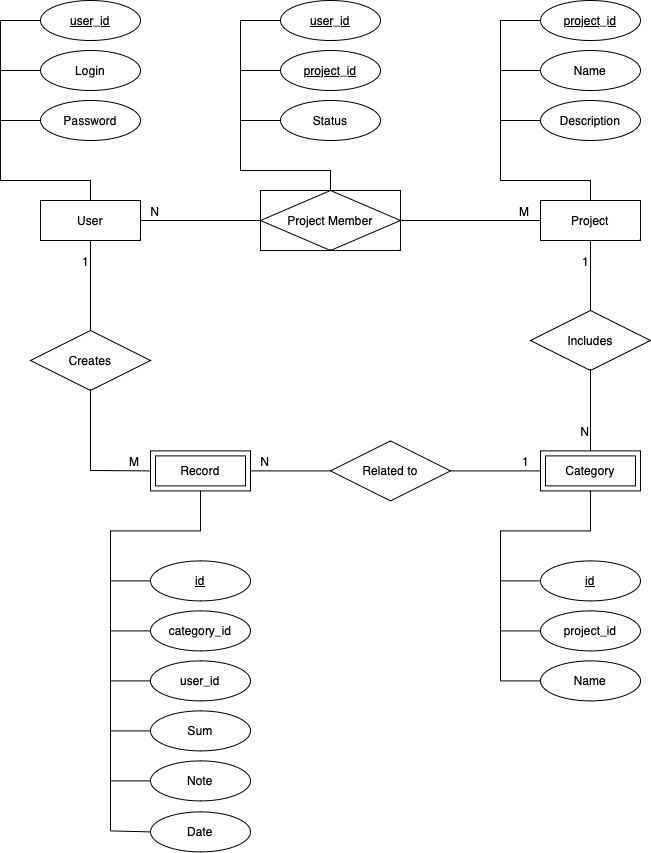

The diagram above was exported from draw.io. Its source (the exported page's mxGraphModel, read from the mxfile embedded in the PNG):
<mxGraphModel dx="898" dy="667" grid="1" gridSize="10" guides="1" tooltips="1" connect="1" arrows="1" fold="1" page="1" pageScale="1" pageWidth="850" pageHeight="1100" math="0" shadow="0" extFonts="Permanent Marker^https://fonts.googleapis.com/css?family=Permanent+Marker">
  <root>
    <mxCell id="0" />
    <mxCell id="1" parent="0" />
    <mxCell id="f0kvpbH76hxMQlUbmfYy-1" value="User" style="whiteSpace=wrap;html=1;align=center;" vertex="1" parent="1">
      <mxGeometry x="80" y="220" width="100" height="40" as="geometry" />
    </mxCell>
    <mxCell id="f0kvpbH76hxMQlUbmfYy-2" value="user_id" style="ellipse;whiteSpace=wrap;html=1;align=center;fontStyle=4;" vertex="1" parent="1">
      <mxGeometry x="80" y="20" width="100" height="40" as="geometry" />
    </mxCell>
    <mxCell id="f0kvpbH76hxMQlUbmfYy-3" value="Login" style="ellipse;whiteSpace=wrap;html=1;align=center;" vertex="1" parent="1">
      <mxGeometry x="80" y="70" width="100" height="40" as="geometry" />
    </mxCell>
    <mxCell id="f0kvpbH76hxMQlUbmfYy-4" value="Password" style="ellipse;whiteSpace=wrap;html=1;align=center;" vertex="1" parent="1">
      <mxGeometry x="80" y="120" width="100" height="40" as="geometry" />
    </mxCell>
    <mxCell id="f0kvpbH76hxMQlUbmfYy-5" value="Project" style="whiteSpace=wrap;html=1;align=center;" vertex="1" parent="1">
      <mxGeometry x="580" y="220" width="100" height="40" as="geometry" />
    </mxCell>
    <mxCell id="f0kvpbH76hxMQlUbmfYy-6" value="project_id" style="ellipse;whiteSpace=wrap;html=1;align=center;fontStyle=4;" vertex="1" parent="1">
      <mxGeometry x="580" y="20" width="100" height="40" as="geometry" />
    </mxCell>
    <mxCell id="f0kvpbH76hxMQlUbmfYy-7" value="Name" style="ellipse;whiteSpace=wrap;html=1;align=center;" vertex="1" parent="1">
      <mxGeometry x="580" y="70" width="100" height="40" as="geometry" />
    </mxCell>
    <mxCell id="f0kvpbH76hxMQlUbmfYy-8" value="Description" style="ellipse;whiteSpace=wrap;html=1;align=center;" vertex="1" parent="1">
      <mxGeometry x="580" y="120" width="100" height="40" as="geometry" />
    </mxCell>
    <mxCell id="f0kvpbH76hxMQlUbmfYy-10" value="id" style="ellipse;whiteSpace=wrap;html=1;align=center;fontStyle=4;" vertex="1" parent="1">
      <mxGeometry x="580" y="580.4" width="100" height="40" as="geometry" />
    </mxCell>
    <mxCell id="f0kvpbH76hxMQlUbmfYy-12" value="Category" style="shape=ext;margin=3;double=1;whiteSpace=wrap;html=1;align=center;" vertex="1" parent="1">
      <mxGeometry x="580" y="470.40000000000003" width="100" height="40" as="geometry" />
    </mxCell>
    <mxCell id="f0kvpbH76hxMQlUbmfYy-14" value="Name" style="ellipse;whiteSpace=wrap;html=1;align=center;" vertex="1" parent="1">
      <mxGeometry x="580" y="680.4" width="100" height="40" as="geometry" />
    </mxCell>
    <mxCell id="f0kvpbH76hxMQlUbmfYy-15" value="Record" style="shape=ext;margin=3;double=1;whiteSpace=wrap;html=1;align=center;" vertex="1" parent="1">
      <mxGeometry x="190" y="470.4" width="100" height="40" as="geometry" />
    </mxCell>
    <mxCell id="f0kvpbH76hxMQlUbmfYy-19" value="Date" style="ellipse;whiteSpace=wrap;html=1;align=center;" vertex="1" parent="1">
      <mxGeometry x="190" y="831.4" width="100" height="40" as="geometry" />
    </mxCell>
    <mxCell id="f0kvpbH76hxMQlUbmfYy-20" value="id" style="ellipse;whiteSpace=wrap;html=1;align=center;fontStyle=4;" vertex="1" parent="1">
      <mxGeometry x="190" y="580.4" width="100" height="40" as="geometry" />
    </mxCell>
    <mxCell id="f0kvpbH76hxMQlUbmfYy-21" value="Note" style="ellipse;whiteSpace=wrap;html=1;align=center;" vertex="1" parent="1">
      <mxGeometry x="190" y="780.4" width="100" height="40" as="geometry" />
    </mxCell>
    <mxCell id="f0kvpbH76hxMQlUbmfYy-25" value="category_id" style="ellipse;whiteSpace=wrap;html=1;align=center;" vertex="1" parent="1">
      <mxGeometry x="190" y="630.4" width="100" height="40" as="geometry" />
    </mxCell>
    <mxCell id="f0kvpbH76hxMQlUbmfYy-27" value="user_id" style="ellipse;whiteSpace=wrap;html=1;align=center;" vertex="1" parent="1">
      <mxGeometry x="190" y="680.4" width="100" height="40" as="geometry" />
    </mxCell>
    <mxCell id="f0kvpbH76hxMQlUbmfYy-28" value="project_id" style="ellipse;whiteSpace=wrap;html=1;align=center;" vertex="1" parent="1">
      <mxGeometry x="580" y="630.4" width="100" height="40" as="geometry" />
    </mxCell>
    <mxCell id="f0kvpbH76hxMQlUbmfYy-29" value="Sum" style="ellipse;whiteSpace=wrap;html=1;align=center;" vertex="1" parent="1">
      <mxGeometry x="190" y="730.4" width="100" height="40" as="geometry" />
    </mxCell>
    <mxCell id="f0kvpbH76hxMQlUbmfYy-32" value="" style="endArrow=none;html=1;rounded=0;exitX=0.5;exitY=0;exitDx=0;exitDy=0;entryX=0;entryY=0.5;entryDx=0;entryDy=0;" edge="1" parent="1" source="f0kvpbH76hxMQlUbmfYy-1" target="f0kvpbH76hxMQlUbmfYy-4">
      <mxGeometry width="50" height="50" relative="1" as="geometry">
        <mxPoint x="450" y="360" as="sourcePoint" />
        <mxPoint x="140" y="170" as="targetPoint" />
        <Array as="points">
          <mxPoint x="130" y="200" />
          <mxPoint x="40" y="200" />
          <mxPoint x="40" y="140" />
        </Array>
      </mxGeometry>
    </mxCell>
    <mxCell id="f0kvpbH76hxMQlUbmfYy-33" value="" style="endArrow=none;html=1;rounded=0;entryX=0;entryY=0.5;entryDx=0;entryDy=0;" edge="1" parent="1" target="f0kvpbH76hxMQlUbmfYy-3">
      <mxGeometry width="50" height="50" relative="1" as="geometry">
        <mxPoint x="40" y="140" as="sourcePoint" />
        <mxPoint x="500" y="310" as="targetPoint" />
        <Array as="points">
          <mxPoint x="40" y="90" />
        </Array>
      </mxGeometry>
    </mxCell>
    <mxCell id="f0kvpbH76hxMQlUbmfYy-34" value="" style="endArrow=none;html=1;rounded=0;entryX=0;entryY=0.5;entryDx=0;entryDy=0;" edge="1" parent="1" target="f0kvpbH76hxMQlUbmfYy-2">
      <mxGeometry width="50" height="50" relative="1" as="geometry">
        <mxPoint x="40" y="90" as="sourcePoint" />
        <mxPoint x="470" y="310" as="targetPoint" />
        <Array as="points">
          <mxPoint x="40" y="40" />
        </Array>
      </mxGeometry>
    </mxCell>
    <mxCell id="f0kvpbH76hxMQlUbmfYy-37" value="" style="endArrow=none;html=1;rounded=0;exitX=0;exitY=0.5;exitDx=0;exitDy=0;entryX=0.5;entryY=0;entryDx=0;entryDy=0;" edge="1" parent="1" source="f0kvpbH76hxMQlUbmfYy-8" target="f0kvpbH76hxMQlUbmfYy-5">
      <mxGeometry width="50" height="50" relative="1" as="geometry">
        <mxPoint x="585" y="140" as="sourcePoint" />
        <mxPoint x="590" y="260" as="targetPoint" />
        <Array as="points">
          <mxPoint x="540" y="140" />
          <mxPoint x="540" y="200" />
          <mxPoint x="630" y="200" />
        </Array>
      </mxGeometry>
    </mxCell>
    <mxCell id="f0kvpbH76hxMQlUbmfYy-39" value="" style="endArrow=none;html=1;rounded=0;entryX=0;entryY=0.5;entryDx=0;entryDy=0;" edge="1" parent="1" target="f0kvpbH76hxMQlUbmfYy-7">
      <mxGeometry width="50" height="50" relative="1" as="geometry">
        <mxPoint x="540" y="140" as="sourcePoint" />
        <mxPoint x="730" y="310" as="targetPoint" />
        <Array as="points">
          <mxPoint x="540" y="90" />
        </Array>
      </mxGeometry>
    </mxCell>
    <mxCell id="f0kvpbH76hxMQlUbmfYy-40" value="" style="endArrow=none;html=1;rounded=0;entryX=0;entryY=0.5;entryDx=0;entryDy=0;" edge="1" parent="1" target="f0kvpbH76hxMQlUbmfYy-6">
      <mxGeometry width="50" height="50" relative="1" as="geometry">
        <mxPoint x="540" y="90" as="sourcePoint" />
        <mxPoint x="580" y="40" as="targetPoint" />
        <Array as="points">
          <mxPoint x="540" y="40" />
        </Array>
      </mxGeometry>
    </mxCell>
    <mxCell id="f0kvpbH76hxMQlUbmfYy-43" value="" style="endArrow=none;html=1;rounded=0;entryX=0;entryY=0.5;entryDx=0;entryDy=0;" edge="1" parent="1" target="f0kvpbH76hxMQlUbmfYy-28">
      <mxGeometry width="50" height="50" relative="1" as="geometry">
        <mxPoint x="540" y="700.4" as="sourcePoint" />
        <mxPoint x="490" y="870.4" as="targetPoint" />
        <Array as="points">
          <mxPoint x="540" y="650.4" />
        </Array>
      </mxGeometry>
    </mxCell>
    <mxCell id="f0kvpbH76hxMQlUbmfYy-44" value="" style="endArrow=none;html=1;rounded=0;entryX=0;entryY=0.5;entryDx=0;entryDy=0;" edge="1" parent="1" target="f0kvpbH76hxMQlUbmfYy-10">
      <mxGeometry width="50" height="50" relative="1" as="geometry">
        <mxPoint x="540" y="650.4" as="sourcePoint" />
        <mxPoint x="580" y="600.4" as="targetPoint" />
        <Array as="points">
          <mxPoint x="540" y="600.4" />
        </Array>
      </mxGeometry>
    </mxCell>
    <mxCell id="f0kvpbH76hxMQlUbmfYy-46" value="Project Member" style="shape=associativeEntity;whiteSpace=wrap;html=1;align=center;" vertex="1" parent="1">
      <mxGeometry x="300" y="210" width="140" height="60" as="geometry" />
    </mxCell>
    <mxCell id="f0kvpbH76hxMQlUbmfYy-47" value="user_id" style="ellipse;whiteSpace=wrap;html=1;align=center;fontStyle=4;" vertex="1" parent="1">
      <mxGeometry x="320" y="20" width="100" height="40" as="geometry" />
    </mxCell>
    <mxCell id="f0kvpbH76hxMQlUbmfYy-48" value="project_id" style="ellipse;whiteSpace=wrap;html=1;align=center;fontStyle=4;" vertex="1" parent="1">
      <mxGeometry x="320" y="70" width="100" height="40" as="geometry" />
    </mxCell>
    <mxCell id="f0kvpbH76hxMQlUbmfYy-49" value="Status" style="ellipse;whiteSpace=wrap;html=1;align=center;" vertex="1" parent="1">
      <mxGeometry x="320" y="120" width="100" height="40" as="geometry" />
    </mxCell>
    <mxCell id="f0kvpbH76hxMQlUbmfYy-50" value="" style="endArrow=none;html=1;rounded=0;entryX=0;entryY=0.5;entryDx=0;entryDy=0;" edge="1" parent="1" target="f0kvpbH76hxMQlUbmfYy-47">
      <mxGeometry width="50" height="50" relative="1" as="geometry">
        <mxPoint x="280" y="90" as="sourcePoint" />
        <mxPoint x="320" y="40" as="targetPoint" />
        <Array as="points">
          <mxPoint x="280" y="40" />
        </Array>
      </mxGeometry>
    </mxCell>
    <mxCell id="f0kvpbH76hxMQlUbmfYy-51" value="" style="endArrow=none;html=1;rounded=0;entryX=0;entryY=0.5;entryDx=0;entryDy=0;" edge="1" parent="1">
      <mxGeometry width="50" height="50" relative="1" as="geometry">
        <mxPoint x="280" y="140" as="sourcePoint" />
        <mxPoint x="320" y="90" as="targetPoint" />
        <Array as="points">
          <mxPoint x="280" y="90" />
        </Array>
      </mxGeometry>
    </mxCell>
    <mxCell id="f0kvpbH76hxMQlUbmfYy-54" value="" style="endArrow=none;html=1;rounded=0;entryX=0;entryY=0.5;entryDx=0;entryDy=0;" edge="1" parent="1" target="f0kvpbH76hxMQlUbmfYy-20">
      <mxGeometry width="50" height="50" relative="1" as="geometry">
        <mxPoint x="150" y="650.4" as="sourcePoint" />
        <mxPoint x="190" y="600.4" as="targetPoint" />
        <Array as="points">
          <mxPoint x="150" y="600.4" />
        </Array>
      </mxGeometry>
    </mxCell>
    <mxCell id="f0kvpbH76hxMQlUbmfYy-55" value="" style="endArrow=none;html=1;rounded=0;entryX=0;entryY=0.5;entryDx=0;entryDy=0;" edge="1" parent="1" target="f0kvpbH76hxMQlUbmfYy-25">
      <mxGeometry width="50" height="50" relative="1" as="geometry">
        <mxPoint x="150" y="700.4" as="sourcePoint" />
        <mxPoint x="190" y="650.4" as="targetPoint" />
        <Array as="points">
          <mxPoint x="150" y="650.4" />
        </Array>
      </mxGeometry>
    </mxCell>
    <mxCell id="f0kvpbH76hxMQlUbmfYy-56" value="" style="endArrow=none;html=1;rounded=0;entryX=0;entryY=0.5;entryDx=0;entryDy=0;" edge="1" parent="1" target="f0kvpbH76hxMQlUbmfYy-27">
      <mxGeometry width="50" height="50" relative="1" as="geometry">
        <mxPoint x="150" y="750.4" as="sourcePoint" />
        <mxPoint x="190" y="700.4" as="targetPoint" />
        <Array as="points">
          <mxPoint x="150" y="700.4" />
        </Array>
      </mxGeometry>
    </mxCell>
    <mxCell id="f0kvpbH76hxMQlUbmfYy-57" value="" style="endArrow=none;html=1;rounded=0;entryX=0;entryY=0.5;entryDx=0;entryDy=0;" edge="1" parent="1" target="f0kvpbH76hxMQlUbmfYy-29">
      <mxGeometry width="50" height="50" relative="1" as="geometry">
        <mxPoint x="150" y="800.4" as="sourcePoint" />
        <mxPoint x="190" y="750.4" as="targetPoint" />
        <Array as="points">
          <mxPoint x="150" y="750.4" />
        </Array>
      </mxGeometry>
    </mxCell>
    <mxCell id="f0kvpbH76hxMQlUbmfYy-58" value="" style="endArrow=none;html=1;rounded=0;entryX=0;entryY=0.5;entryDx=0;entryDy=0;" edge="1" parent="1" target="f0kvpbH76hxMQlUbmfYy-21">
      <mxGeometry width="50" height="50" relative="1" as="geometry">
        <mxPoint x="150" y="850.4" as="sourcePoint" />
        <mxPoint x="190" y="800.4" as="targetPoint" />
        <Array as="points">
          <mxPoint x="150" y="800.4" />
        </Array>
      </mxGeometry>
    </mxCell>
    <mxCell id="f0kvpbH76hxMQlUbmfYy-59" value="" style="endArrow=none;html=1;rounded=0;entryX=0;entryY=0.5;entryDx=0;entryDy=0;" edge="1" parent="1" target="f0kvpbH76hxMQlUbmfYy-19">
      <mxGeometry width="50" height="50" relative="1" as="geometry">
        <mxPoint x="150" y="850.4" as="sourcePoint" />
        <mxPoint x="190" y="850.4" as="targetPoint" />
        <Array as="points">
          <mxPoint x="150" y="850.4" />
        </Array>
      </mxGeometry>
    </mxCell>
    <mxCell id="f0kvpbH76hxMQlUbmfYy-60" value="" style="endArrow=none;html=1;rounded=0;entryX=0.5;entryY=1;entryDx=0;entryDy=0;" edge="1" parent="1" target="f0kvpbH76hxMQlUbmfYy-15">
      <mxGeometry width="50" height="50" relative="1" as="geometry">
        <mxPoint x="150" y="600.4" as="sourcePoint" />
        <mxPoint x="190" y="550.4" as="targetPoint" />
        <Array as="points">
          <mxPoint x="150" y="550.4" />
          <mxPoint x="240" y="550.4" />
        </Array>
      </mxGeometry>
    </mxCell>
    <mxCell id="f0kvpbH76hxMQlUbmfYy-61" value="" style="endArrow=none;html=1;rounded=0;entryX=1;entryY=0.5;entryDx=0;entryDy=0;exitX=0;exitY=0.5;exitDx=0;exitDy=0;" edge="1" parent="1" source="f0kvpbH76hxMQlUbmfYy-46" target="f0kvpbH76hxMQlUbmfYy-1">
      <mxGeometry relative="1" as="geometry">
        <mxPoint x="380" y="400" as="sourcePoint" />
        <mxPoint x="540" y="400" as="targetPoint" />
        <Array as="points">
          <mxPoint x="210" y="240" />
        </Array>
      </mxGeometry>
    </mxCell>
    <mxCell id="f0kvpbH76hxMQlUbmfYy-62" value="N" style="resizable=0;html=1;whiteSpace=wrap;align=right;verticalAlign=bottom;" connectable="0" vertex="1" parent="f0kvpbH76hxMQlUbmfYy-61">
      <mxGeometry x="1" relative="1" as="geometry">
        <mxPoint x="20" as="offset" />
      </mxGeometry>
    </mxCell>
    <mxCell id="f0kvpbH76hxMQlUbmfYy-63" value="" style="endArrow=none;html=1;rounded=0;exitX=1;exitY=0.5;exitDx=0;exitDy=0;entryX=0;entryY=0.5;entryDx=0;entryDy=0;" edge="1" parent="1" source="f0kvpbH76hxMQlUbmfYy-46" target="f0kvpbH76hxMQlUbmfYy-5">
      <mxGeometry relative="1" as="geometry">
        <mxPoint x="420" y="400" as="sourcePoint" />
        <mxPoint x="580" y="400" as="targetPoint" />
        <Array as="points">
          <mxPoint x="500" y="240" />
        </Array>
      </mxGeometry>
    </mxCell>
    <mxCell id="f0kvpbH76hxMQlUbmfYy-64" value="M" style="resizable=0;html=1;whiteSpace=wrap;align=right;verticalAlign=bottom;" connectable="0" vertex="1" parent="f0kvpbH76hxMQlUbmfYy-63">
      <mxGeometry x="1" relative="1" as="geometry">
        <mxPoint x="-10" as="offset" />
      </mxGeometry>
    </mxCell>
    <mxCell id="f0kvpbH76hxMQlUbmfYy-65" value="Includes" style="shape=rhombus;perimeter=rhombusPerimeter;whiteSpace=wrap;html=1;align=center;" vertex="1" parent="1">
      <mxGeometry x="570" y="330" width="120" height="60" as="geometry" />
    </mxCell>
    <mxCell id="f0kvpbH76hxMQlUbmfYy-66" value="" style="endArrow=none;html=1;rounded=0;entryX=0.5;entryY=0;entryDx=0;entryDy=0;exitX=0.5;exitY=1;exitDx=0;exitDy=0;" edge="1" parent="1" source="f0kvpbH76hxMQlUbmfYy-65" target="f0kvpbH76hxMQlUbmfYy-12">
      <mxGeometry relative="1" as="geometry">
        <mxPoint x="580" y="390" as="sourcePoint" />
        <mxPoint x="460" y="760" as="targetPoint" />
        <Array as="points" />
      </mxGeometry>
    </mxCell>
    <mxCell id="f0kvpbH76hxMQlUbmfYy-67" value="N" style="resizable=0;html=1;whiteSpace=wrap;align=right;verticalAlign=bottom;" connectable="0" vertex="1" parent="f0kvpbH76hxMQlUbmfYy-66">
      <mxGeometry x="1" relative="1" as="geometry">
        <mxPoint y="-10" as="offset" />
      </mxGeometry>
    </mxCell>
    <mxCell id="f0kvpbH76hxMQlUbmfYy-70" value="" style="endArrow=none;html=1;rounded=0;exitX=0.5;exitY=0;exitDx=0;exitDy=0;entryX=0.5;entryY=1;entryDx=0;entryDy=0;" edge="1" parent="1" source="f0kvpbH76hxMQlUbmfYy-65" target="f0kvpbH76hxMQlUbmfYy-5">
      <mxGeometry relative="1" as="geometry">
        <mxPoint x="810" y="269.5" as="sourcePoint" />
        <mxPoint x="810" y="340" as="targetPoint" />
      </mxGeometry>
    </mxCell>
    <mxCell id="f0kvpbH76hxMQlUbmfYy-71" value="1" style="resizable=0;html=1;whiteSpace=wrap;align=right;verticalAlign=bottom;" connectable="0" vertex="1" parent="f0kvpbH76hxMQlUbmfYy-70">
      <mxGeometry x="1" relative="1" as="geometry">
        <mxPoint y="30" as="offset" />
      </mxGeometry>
    </mxCell>
    <mxCell id="f0kvpbH76hxMQlUbmfYy-72" value="" style="endArrow=none;html=1;rounded=0;entryX=0;entryY=0.5;entryDx=0;entryDy=0;" edge="1" parent="1" source="f0kvpbH76hxMQlUbmfYy-46" target="f0kvpbH76hxMQlUbmfYy-49">
      <mxGeometry width="50" height="50" relative="1" as="geometry">
        <mxPoint x="370" y="210" as="sourcePoint" />
        <mxPoint x="320" y="140" as="targetPoint" />
        <Array as="points">
          <mxPoint x="370" y="190" />
          <mxPoint x="280" y="190" />
          <mxPoint x="280" y="140" />
        </Array>
      </mxGeometry>
    </mxCell>
    <mxCell id="f0kvpbH76hxMQlUbmfYy-73" value="" style="endArrow=none;html=1;rounded=0;" edge="1" parent="1" target="f0kvpbH76hxMQlUbmfYy-12">
      <mxGeometry width="50" height="50" relative="1" as="geometry">
        <mxPoint x="540" y="600.4" as="sourcePoint" />
        <mxPoint x="630" y="510.40000000000003" as="targetPoint" />
        <Array as="points">
          <mxPoint x="540" y="550.4" />
          <mxPoint x="630" y="550.4" />
        </Array>
      </mxGeometry>
    </mxCell>
    <mxCell id="f0kvpbH76hxMQlUbmfYy-74" value="" style="endArrow=none;html=1;rounded=0;entryX=0;entryY=0.5;entryDx=0;entryDy=0;" edge="1" parent="1" target="f0kvpbH76hxMQlUbmfYy-14">
      <mxGeometry width="50" height="50" relative="1" as="geometry">
        <mxPoint x="540" y="700.4" as="sourcePoint" />
        <mxPoint x="580" y="700.4" as="targetPoint" />
        <Array as="points">
          <mxPoint x="540" y="700.4" />
        </Array>
      </mxGeometry>
    </mxCell>
    <mxCell id="f0kvpbH76hxMQlUbmfYy-75" value="Creates" style="shape=rhombus;perimeter=rhombusPerimeter;whiteSpace=wrap;html=1;align=center;" vertex="1" parent="1">
      <mxGeometry x="70" y="350" width="120" height="60" as="geometry" />
    </mxCell>
    <mxCell id="f0kvpbH76hxMQlUbmfYy-76" value="" style="endArrow=none;html=1;rounded=0;entryX=0.5;entryY=1;entryDx=0;entryDy=0;exitX=0.5;exitY=0;exitDx=0;exitDy=0;" edge="1" parent="1" source="f0kvpbH76hxMQlUbmfYy-75" target="f0kvpbH76hxMQlUbmfYy-1">
      <mxGeometry relative="1" as="geometry">
        <mxPoint x="410" y="570" as="sourcePoint" />
        <mxPoint x="570" y="570" as="targetPoint" />
      </mxGeometry>
    </mxCell>
    <mxCell id="f0kvpbH76hxMQlUbmfYy-77" value="1" style="resizable=0;html=1;whiteSpace=wrap;align=right;verticalAlign=bottom;" connectable="0" vertex="1" parent="f0kvpbH76hxMQlUbmfYy-76">
      <mxGeometry x="1" relative="1" as="geometry">
        <mxPoint y="30" as="offset" />
      </mxGeometry>
    </mxCell>
    <mxCell id="f0kvpbH76hxMQlUbmfYy-78" value="" style="endArrow=none;html=1;rounded=0;exitX=0.5;exitY=1;exitDx=0;exitDy=0;entryX=0;entryY=0.5;entryDx=0;entryDy=0;" edge="1" parent="1" source="f0kvpbH76hxMQlUbmfYy-75" target="f0kvpbH76hxMQlUbmfYy-15">
      <mxGeometry relative="1" as="geometry">
        <mxPoint x="410" y="590" as="sourcePoint" />
        <mxPoint x="570" y="590" as="targetPoint" />
        <Array as="points">
          <mxPoint x="130" y="490" />
        </Array>
      </mxGeometry>
    </mxCell>
    <mxCell id="f0kvpbH76hxMQlUbmfYy-79" value="M" style="resizable=0;html=1;whiteSpace=wrap;align=right;verticalAlign=bottom;" connectable="0" vertex="1" parent="f0kvpbH76hxMQlUbmfYy-78">
      <mxGeometry x="1" relative="1" as="geometry">
        <mxPoint x="-10" as="offset" />
      </mxGeometry>
    </mxCell>
    <mxCell id="f0kvpbH76hxMQlUbmfYy-80" value="Related to" style="shape=rhombus;perimeter=rhombusPerimeter;whiteSpace=wrap;html=1;align=center;" vertex="1" parent="1">
      <mxGeometry x="370" y="460.4" width="120" height="60" as="geometry" />
    </mxCell>
    <mxCell id="f0kvpbH76hxMQlUbmfYy-81" value="" style="endArrow=none;html=1;rounded=0;entryX=1;entryY=0.5;entryDx=0;entryDy=0;exitX=0;exitY=0.5;exitDx=0;exitDy=0;" edge="1" parent="1" source="f0kvpbH76hxMQlUbmfYy-80" target="f0kvpbH76hxMQlUbmfYy-15">
      <mxGeometry relative="1" as="geometry">
        <mxPoint x="420" y="560" as="sourcePoint" />
        <mxPoint x="580" y="560" as="targetPoint" />
      </mxGeometry>
    </mxCell>
    <mxCell id="f0kvpbH76hxMQlUbmfYy-82" value="N" style="resizable=0;html=1;whiteSpace=wrap;align=right;verticalAlign=bottom;" connectable="0" vertex="1" parent="f0kvpbH76hxMQlUbmfYy-81">
      <mxGeometry x="1" relative="1" as="geometry">
        <mxPoint x="20" as="offset" />
      </mxGeometry>
    </mxCell>
    <mxCell id="f0kvpbH76hxMQlUbmfYy-83" value="" style="endArrow=none;html=1;rounded=0;entryX=0;entryY=0.5;entryDx=0;entryDy=0;exitX=1;exitY=0.5;exitDx=0;exitDy=0;" edge="1" parent="1" source="f0kvpbH76hxMQlUbmfYy-80" target="f0kvpbH76hxMQlUbmfYy-12">
      <mxGeometry relative="1" as="geometry">
        <mxPoint x="510" y="520" as="sourcePoint" />
        <mxPoint x="570" y="489.9000000000001" as="targetPoint" />
      </mxGeometry>
    </mxCell>
    <mxCell id="f0kvpbH76hxMQlUbmfYy-84" value="1" style="resizable=0;html=1;whiteSpace=wrap;align=right;verticalAlign=bottom;" connectable="0" vertex="1" parent="f0kvpbH76hxMQlUbmfYy-83">
      <mxGeometry x="1" relative="1" as="geometry">
        <mxPoint x="-10" as="offset" />
      </mxGeometry>
    </mxCell>
  </root>
</mxGraphModel>